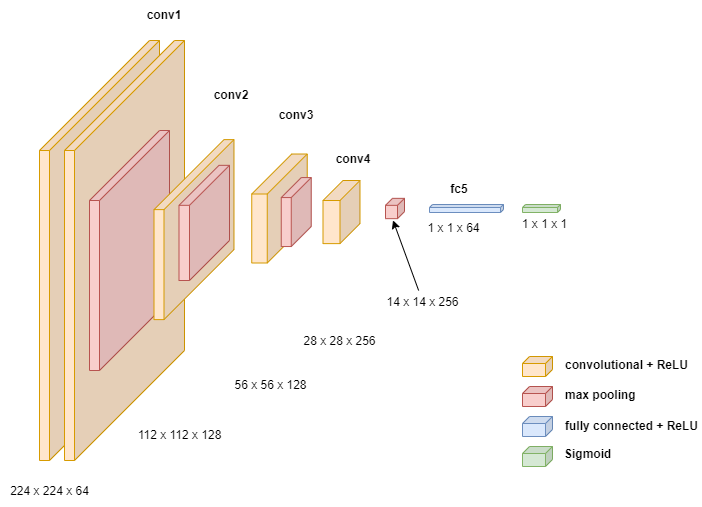

The diagram above was exported from draw.io. Its source (the exported page's mxGraphModel, read from the mxfile embedded in the PNG):
<mxGraphModel dx="1209" dy="634" grid="1" gridSize="10" guides="1" tooltips="1" connect="1" arrows="1" fold="1" page="1" pageScale="1" pageWidth="827" pageHeight="583" math="0" shadow="0">
  <root>
    <mxCell id="0" />
    <mxCell id="1" parent="0" />
    <mxCell id="4f-DMQIj-ya-iA7LCkDa-1" value="" style="shape=cube;whiteSpace=wrap;html=1;boundedLbl=1;backgroundOutline=1;darkOpacity=0.05;darkOpacity2=0.1;size=110;direction=east;flipH=1;fillColor=#ffe6cc;strokeColor=#d79b00;" parent="1" vertex="1">
      <mxGeometry x="80" y="80" width="120" height="420" as="geometry" />
    </mxCell>
    <mxCell id="4f-DMQIj-ya-iA7LCkDa-2" value="" style="shape=cube;whiteSpace=wrap;html=1;boundedLbl=1;backgroundOutline=1;darkOpacity=0.05;darkOpacity2=0.1;size=110;direction=east;flipH=1;fillColor=#ffe6cc;strokeColor=#d79b00;" parent="1" vertex="1">
      <mxGeometry x="105" y="80" width="120" height="420" as="geometry" />
    </mxCell>
    <mxCell id="4f-DMQIj-ya-iA7LCkDa-3" value="" style="shape=cube;whiteSpace=wrap;html=1;boundedLbl=1;backgroundOutline=1;darkOpacity=0.05;darkOpacity2=0.1;size=70;direction=east;flipH=1;fillColor=#f8cecc;strokeColor=#b85450;" parent="1" vertex="1">
      <mxGeometry x="130" y="170" width="80" height="240" as="geometry" />
    </mxCell>
    <mxCell id="4f-DMQIj-ya-iA7LCkDa-4" value="" style="shape=cube;whiteSpace=wrap;html=1;boundedLbl=1;backgroundOutline=1;darkOpacity=0.05;darkOpacity2=0.1;size=70;direction=east;flipH=1;fillColor=#ffe6cc;strokeColor=#d79b00;" parent="1" vertex="1">
      <mxGeometry x="194.5" y="179.12" width="80" height="180" as="geometry" />
    </mxCell>
    <mxCell id="4f-DMQIj-ya-iA7LCkDa-6" value="" style="shape=cube;whiteSpace=wrap;html=1;boundedLbl=1;backgroundOutline=1;darkOpacity=0.05;darkOpacity2=0.1;size=40;direction=east;flipH=1;fillColor=#f8cecc;strokeColor=#b85450;" parent="1" vertex="1">
      <mxGeometry x="219.5" y="204.82" width="50.5" height="115.18" as="geometry" />
    </mxCell>
    <mxCell id="4f-DMQIj-ya-iA7LCkDa-7" value="" style="shape=cube;whiteSpace=wrap;html=1;boundedLbl=1;backgroundOutline=1;darkOpacity=0.05;darkOpacity2=0.1;size=40;direction=east;flipH=1;fillColor=#ffe6cc;strokeColor=#d79b00;" parent="1" vertex="1">
      <mxGeometry x="292.25" y="193.5" width="55.5" height="109" as="geometry" />
    </mxCell>
    <mxCell id="4f-DMQIj-ya-iA7LCkDa-10" value="" style="shape=cube;whiteSpace=wrap;html=1;boundedLbl=1;backgroundOutline=1;darkOpacity=0.05;darkOpacity2=0.1;size=20;direction=east;flipH=1;fillColor=#f8cecc;strokeColor=#b85450;" parent="1" vertex="1">
      <mxGeometry x="321.75" y="217.07" width="30" height="68.97" as="geometry" />
    </mxCell>
    <mxCell id="4f-DMQIj-ya-iA7LCkDa-11" value="" style="shape=cube;whiteSpace=wrap;html=1;boundedLbl=1;backgroundOutline=1;darkOpacity=0.05;darkOpacity2=0.1;size=20;direction=east;flipH=1;fillColor=#ffe6cc;strokeColor=#d79b00;" parent="1" vertex="1">
      <mxGeometry x="363.5" y="220" width="37" height="63.12" as="geometry" />
    </mxCell>
    <mxCell id="4f-DMQIj-ya-iA7LCkDa-19" value="" style="shape=cube;whiteSpace=wrap;html=1;boundedLbl=1;backgroundOutline=1;darkOpacity=0.05;darkOpacity2=0.1;size=7;direction=east;flipH=1;fillColor=#f8cecc;strokeColor=#b85450;" parent="1" vertex="1">
      <mxGeometry x="426" y="237.84" width="19" height="20.32" as="geometry" />
    </mxCell>
    <mxCell id="4f-DMQIj-ya-iA7LCkDa-20" value="" style="shape=cube;whiteSpace=wrap;html=1;boundedLbl=1;backgroundOutline=1;darkOpacity=0.05;darkOpacity2=0.1;size=3;direction=east;flipH=1;fillColor=#dae8fc;strokeColor=#6c8ebf;" parent="1" vertex="1">
      <mxGeometry x="470" y="244.00000000000003" width="74" height="8" as="geometry" />
    </mxCell>
    <mxCell id="4f-DMQIj-ya-iA7LCkDa-23" value="" style="shape=cube;whiteSpace=wrap;html=1;boundedLbl=1;backgroundOutline=1;darkOpacity=0.05;darkOpacity2=0.1;size=7;direction=east;flipH=1;fillColor=#ffe6cc;strokeColor=#d79b00;" parent="1" vertex="1">
      <mxGeometry x="563" y="396" width="30" height="20" as="geometry" />
    </mxCell>
    <mxCell id="4f-DMQIj-ya-iA7LCkDa-24" value="" style="shape=cube;whiteSpace=wrap;html=1;boundedLbl=1;backgroundOutline=1;darkOpacity=0.05;darkOpacity2=0.1;size=7;direction=east;flipH=1;fillColor=#f8cecc;strokeColor=#b85450;" parent="1" vertex="1">
      <mxGeometry x="563" y="426" width="30" height="20" as="geometry" />
    </mxCell>
    <mxCell id="4f-DMQIj-ya-iA7LCkDa-26" value="" style="shape=cube;whiteSpace=wrap;html=1;boundedLbl=1;backgroundOutline=1;darkOpacity=0.05;darkOpacity2=0.1;size=7;direction=east;flipH=1;fillColor=#dae8fc;strokeColor=#6c8ebf;" parent="1" vertex="1">
      <mxGeometry x="563" y="456" width="30" height="20" as="geometry" />
    </mxCell>
    <mxCell id="4f-DMQIj-ya-iA7LCkDa-27" value="" style="shape=cube;whiteSpace=wrap;html=1;boundedLbl=1;backgroundOutline=1;darkOpacity=0.05;darkOpacity2=0.1;size=3;direction=east;flipH=1;fillColor=#d5e8d4;strokeColor=#82b366;" parent="1" vertex="1">
      <mxGeometry x="563" y="244" width="38" height="8" as="geometry" />
    </mxCell>
    <mxCell id="4f-DMQIj-ya-iA7LCkDa-28" value="" style="shape=cube;whiteSpace=wrap;html=1;boundedLbl=1;backgroundOutline=1;darkOpacity=0.05;darkOpacity2=0.1;size=7;direction=east;flipH=1;fillColor=#d5e8d4;strokeColor=#82b366;" parent="1" vertex="1">
      <mxGeometry x="563" y="486" width="30" height="20" as="geometry" />
    </mxCell>
    <mxCell id="4f-DMQIj-ya-iA7LCkDa-29" value="&lt;b&gt;conv1&lt;/b&gt;" style="text;html=1;strokeColor=none;fillColor=none;align=center;verticalAlign=middle;whiteSpace=wrap;rounded=0;" parent="1" vertex="1">
      <mxGeometry x="185" y="40" width="40" height="30" as="geometry" />
    </mxCell>
    <mxCell id="4f-DMQIj-ya-iA7LCkDa-31" value="&lt;b&gt;conv2&lt;/b&gt;" style="text;html=1;strokeColor=none;fillColor=none;align=center;verticalAlign=middle;whiteSpace=wrap;rounded=0;" parent="1" vertex="1">
      <mxGeometry x="252.25" y="120" width="40" height="30" as="geometry" />
    </mxCell>
    <mxCell id="4f-DMQIj-ya-iA7LCkDa-32" value="&lt;b&gt;conv3&lt;/b&gt;" style="text;html=1;strokeColor=none;fillColor=none;align=center;verticalAlign=middle;whiteSpace=wrap;rounded=0;" parent="1" vertex="1">
      <mxGeometry x="316.75" y="140" width="40" height="30" as="geometry" />
    </mxCell>
    <mxCell id="4f-DMQIj-ya-iA7LCkDa-33" value="&lt;b&gt;conv4&lt;/b&gt;" style="text;html=1;strokeColor=none;fillColor=none;align=center;verticalAlign=middle;whiteSpace=wrap;rounded=0;" parent="1" vertex="1">
      <mxGeometry x="374" y="184" width="40" height="30" as="geometry" />
    </mxCell>
    <mxCell id="4f-DMQIj-ya-iA7LCkDa-35" value="&lt;b&gt;fc5&lt;/b&gt;" style="text;html=1;strokeColor=none;fillColor=none;align=center;verticalAlign=middle;whiteSpace=wrap;rounded=0;" parent="1" vertex="1">
      <mxGeometry x="480" y="214" width="40" height="30" as="geometry" />
    </mxCell>
    <mxCell id="4f-DMQIj-ya-iA7LCkDa-38" value="224 x 224 x 64" style="text;html=1;strokeColor=none;fillColor=none;align=center;verticalAlign=middle;whiteSpace=wrap;rounded=0;" parent="1" vertex="1">
      <mxGeometry x="41" y="516" width="99" height="30" as="geometry" />
    </mxCell>
    <mxCell id="4f-DMQIj-ya-iA7LCkDa-39" value="112 x 112 x 128" style="text;html=1;strokeColor=none;fillColor=none;align=center;verticalAlign=middle;whiteSpace=wrap;rounded=0;" parent="1" vertex="1">
      <mxGeometry x="171" y="460" width="99" height="30" as="geometry" />
    </mxCell>
    <mxCell id="4f-DMQIj-ya-iA7LCkDa-40" value="56 x 56 x 128" style="text;html=1;strokeColor=none;fillColor=none;align=center;verticalAlign=middle;whiteSpace=wrap;rounded=0;" parent="1" vertex="1">
      <mxGeometry x="261.5" y="410" width="99" height="30" as="geometry" />
    </mxCell>
    <mxCell id="4f-DMQIj-ya-iA7LCkDa-46" value="14 x 14 x 256" style="text;html=1;strokeColor=none;fillColor=none;align=center;verticalAlign=middle;whiteSpace=wrap;rounded=0;" parent="1" vertex="1">
      <mxGeometry x="414" y="330" width="99" height="23.88" as="geometry" />
    </mxCell>
    <mxCell id="4f-DMQIj-ya-iA7LCkDa-47" value="" style="endArrow=classic;html=1;entryX=0.605;entryY=1.084;entryDx=0;entryDy=0;entryPerimeter=0;" parent="1" source="4f-DMQIj-ya-iA7LCkDa-46" target="4f-DMQIj-ya-iA7LCkDa-19" edge="1">
      <mxGeometry width="50" height="50" relative="1" as="geometry">
        <mxPoint x="527.16" y="347.12" as="sourcePoint" />
        <mxPoint x="528" y="317" as="targetPoint" />
      </mxGeometry>
    </mxCell>
    <mxCell id="4f-DMQIj-ya-iA7LCkDa-48" value="1 x 1 x 64" style="text;html=1;strokeColor=none;fillColor=none;align=center;verticalAlign=middle;whiteSpace=wrap;rounded=0;" parent="1" vertex="1">
      <mxGeometry x="445" y="255.56" width="99" height="24" as="geometry" />
    </mxCell>
    <mxCell id="4f-DMQIj-ya-iA7LCkDa-49" value="1 x 1 x 1" style="text;html=1;strokeColor=none;fillColor=none;align=center;verticalAlign=middle;whiteSpace=wrap;rounded=0;" parent="1" vertex="1">
      <mxGeometry x="535.5" y="252" width="99" height="24" as="geometry" />
    </mxCell>
    <mxCell id="4f-DMQIj-ya-iA7LCkDa-50" value="convolutional + ReLU" style="text;html=1;strokeColor=none;fillColor=none;align=left;verticalAlign=middle;whiteSpace=wrap;rounded=0;fontStyle=1" parent="1" vertex="1">
      <mxGeometry x="604" y="393.06" width="138" height="23.88" as="geometry" />
    </mxCell>
    <mxCell id="4f-DMQIj-ya-iA7LCkDa-51" value="max pooling" style="text;html=1;strokeColor=none;fillColor=none;align=left;verticalAlign=middle;whiteSpace=wrap;rounded=0;fontStyle=1" parent="1" vertex="1">
      <mxGeometry x="604" y="423.06" width="138" height="23.88" as="geometry" />
    </mxCell>
    <mxCell id="4f-DMQIj-ya-iA7LCkDa-52" value="fully connected + ReLU" style="text;html=1;strokeColor=none;fillColor=none;align=left;verticalAlign=middle;whiteSpace=wrap;rounded=0;fontStyle=1" parent="1" vertex="1">
      <mxGeometry x="604" y="454.12" width="138" height="23.88" as="geometry" />
    </mxCell>
    <mxCell id="4f-DMQIj-ya-iA7LCkDa-53" value="Sigmoid" style="text;html=1;strokeColor=none;fillColor=none;align=left;verticalAlign=middle;whiteSpace=wrap;rounded=0;fontStyle=1" parent="1" vertex="1">
      <mxGeometry x="603" y="482.12" width="138" height="23.88" as="geometry" />
    </mxCell>
    <mxCell id="mhejmOVz4mJFgerb6ACq-9" value="28 x 28 x 256" style="text;html=1;strokeColor=none;fillColor=none;align=center;verticalAlign=middle;whiteSpace=wrap;rounded=0;" parent="1" vertex="1">
      <mxGeometry x="331" y="369.18" width="99" height="23.88" as="geometry" />
    </mxCell>
  </root>
</mxGraphModel>